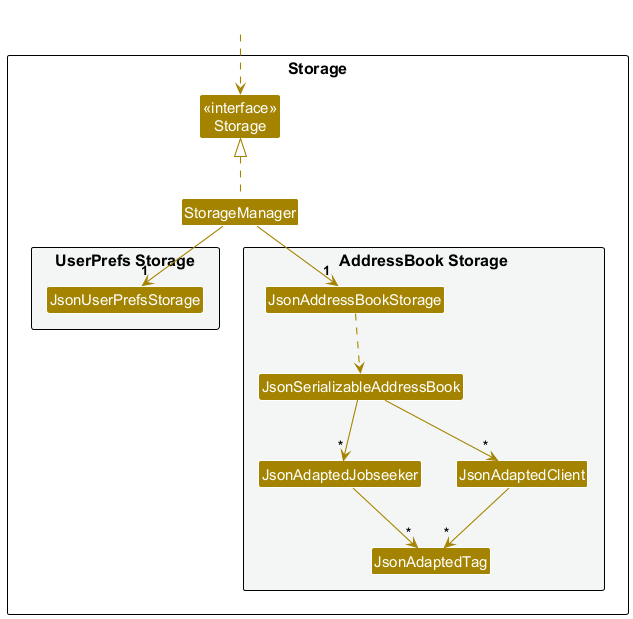

The diagram above was rendered by PlantUML. Its source (embedded in the PNG):
@startuml
!include style.puml
skinparam arrowThickness 1.1
skinparam arrowColor STORAGE_COLOR
skinparam classBackgroundColor STORAGE_COLOR

package Storage as StoragePackage {

Class "<<interface>>\nStorage" as Storage
Class StorageManager

package "UserPrefs Storage" #F4F6F6{
Class JsonUserPrefsStorage
}

package "AddressBook Storage" #F4F6F6{
Class JsonAddressBookStorage
Class JsonSerializableAddressBook
Class JsonAdaptedJobseeker
Class JsonAdaptedClient
Class JsonAdaptedTag
}

}

Class HiddenOutside #FFFFFF
HiddenOutside ..> Storage

StorageManager .up.|> Storage
StorageManager -down-> "1" JsonUserPrefsStorage
StorageManager -down-> "1" JsonAddressBookStorage

JsonAddressBookStorage ..> JsonSerializableAddressBook
JsonSerializableAddressBook --> "*" JsonAdaptedJobseeker
JsonSerializableAddressBook --> "*" JsonAdaptedClient
JsonAdaptedJobseeker --> "*" JsonAdaptedTag
JsonAdaptedClient --> "*" JsonAdaptedTag

@enduml